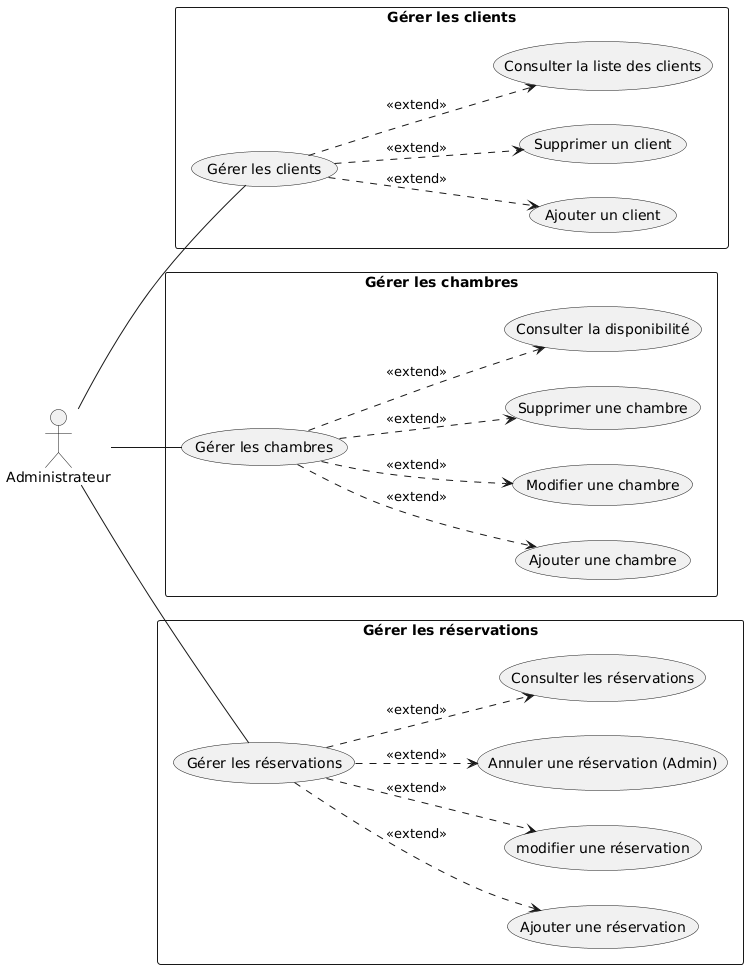

The diagram above was rendered by PlantUML. Its source (embedded in the PNG):
@startuml
left to right direction

actor Administrateur

rectangle "Gérer les clients" {
  usecase "Gérer les clients" as UC6
  usecase "Ajouter un client" as UC6_1
  
  usecase "Supprimer un client" as UC6_3
  usecase "Consulter la liste des clients" as UC6_4
  
  UC6 ..> UC6_1 : <<extend>>
  
  UC6 ..> UC6_3 : <<extend>>
  UC6 ..> UC6_4 : <<extend>>
}

rectangle "Gérer les chambres" {
  usecase "Gérer les chambres" as UC7
  usecase "Ajouter une chambre" as UC7_1
   usecase "Modifier une chambre" as UC7_2
  usecase "Supprimer une chambre" as UC7_3
  usecase "Consulter la disponibilité" as UC7_4

  UC7 ..> UC7_1 : <<extend>>
  UC7 ..> UC7_2 : <<extend>>
  UC7 ..> UC7_3 : <<extend>>
  UC7 ..> UC7_4 : <<extend>>
}

rectangle "Gérer les réservations" {
  usecase "Gérer les réservations" as UC8
  usecase "Ajouter une réservation" as UC8_1
  usecase "modifier une réservation" as UC8_2
  usecase "Annuler une réservation (Admin)" as UC8_3
  usecase "Consulter les réservations" as UC8_4

  UC8 ..> UC8_1 : <<extend>>
   UC8 ..> UC8_2 : <<extend>>
  UC8 ..> UC8_3 : <<extend>>
  UC8 ..> UC8_4 : <<extend>>
}

Administrateur -- UC6
Administrateur -- UC7
Administrateur -- UC8
@enduml